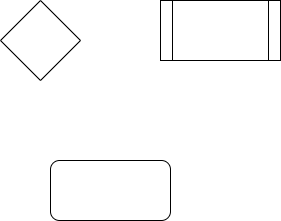

The diagram above was exported from draw.io. Its source (the exported page's mxGraphModel, read from the mxfile embedded in the PNG):
<mxGraphModel dx="1038" dy="547" grid="1" gridSize="10" guides="1" tooltips="1" connect="1" arrows="1" fold="1" page="1" pageScale="1" pageWidth="850" pageHeight="1100" math="0" shadow="0">
  <root>
    <mxCell id="0" />
    <mxCell id="1" parent="0" />
    <mxCell id="tIAWnHmd1DPhXrYzXI1D-1" value="" style="rounded=1;whiteSpace=wrap;html=1;" vertex="1" parent="1">
      <mxGeometry x="360" y="410" width="120" height="60" as="geometry" />
    </mxCell>
    <mxCell id="tIAWnHmd1DPhXrYzXI1D-2" value="" style="shape=process;whiteSpace=wrap;html=1;backgroundOutline=1;" vertex="1" parent="1">
      <mxGeometry x="470" y="250" width="120" height="60" as="geometry" />
    </mxCell>
    <mxCell id="tIAWnHmd1DPhXrYzXI1D-3" value="" style="rhombus;whiteSpace=wrap;html=1;" vertex="1" parent="1">
      <mxGeometry x="310" y="250" width="80" height="80" as="geometry" />
    </mxCell>
  </root>
</mxGraphModel>